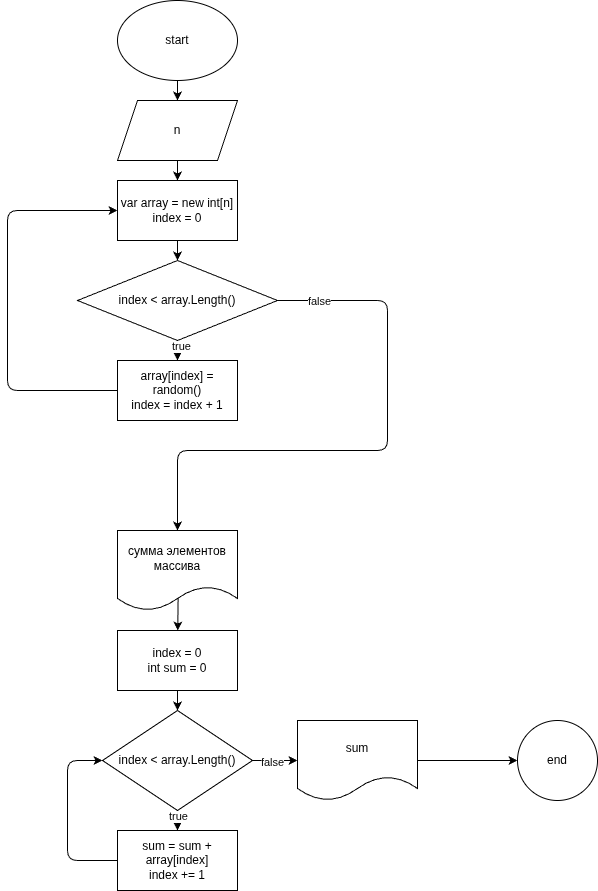

The diagram above was exported from draw.io. Its source (the exported page's mxGraphModel, read from the mxfile embedded in the PNG):
<mxGraphModel dx="817" dy="413" grid="1" gridSize="10" guides="1" tooltips="1" connect="1" arrows="1" fold="1" page="1" pageScale="1" pageWidth="827" pageHeight="1169" math="0" shadow="0">
  <root>
    <mxCell id="0" />
    <mxCell id="1" parent="0" />
    <mxCell id="4" value="" style="edgeStyle=none;html=1;" edge="1" parent="1" source="2" target="3">
      <mxGeometry relative="1" as="geometry" />
    </mxCell>
    <mxCell id="2" value="start" style="ellipse;whiteSpace=wrap;html=1;" vertex="1" parent="1">
      <mxGeometry x="260" y="40" width="120" height="80" as="geometry" />
    </mxCell>
    <mxCell id="8" value="" style="edgeStyle=none;html=1;" edge="1" parent="1" source="3" target="7">
      <mxGeometry relative="1" as="geometry" />
    </mxCell>
    <mxCell id="3" value="n" style="shape=parallelogram;perimeter=parallelogramPerimeter;whiteSpace=wrap;html=1;fixedSize=1;" vertex="1" parent="1">
      <mxGeometry x="260" y="140" width="120" height="60" as="geometry" />
    </mxCell>
    <mxCell id="10" value="" style="edgeStyle=none;html=1;" edge="1" parent="1" source="7" target="9">
      <mxGeometry relative="1" as="geometry" />
    </mxCell>
    <mxCell id="7" value="var array = new int[n]&lt;div&gt;index = 0&lt;/div&gt;" style="whiteSpace=wrap;html=1;" vertex="1" parent="1">
      <mxGeometry x="260" y="220" width="120" height="60" as="geometry" />
    </mxCell>
    <mxCell id="12" value="" style="edgeStyle=none;html=1;" edge="1" parent="1" source="9" target="11">
      <mxGeometry relative="1" as="geometry" />
    </mxCell>
    <mxCell id="30" value="true" style="edgeLabel;html=1;align=center;verticalAlign=middle;resizable=0;points=[];" vertex="1" connectable="0" parent="12">
      <mxGeometry x="-0.5" y="3" relative="1" as="geometry">
        <mxPoint as="offset" />
      </mxGeometry>
    </mxCell>
    <mxCell id="15" value="" style="edgeStyle=none;html=1;" edge="1" parent="1" source="9" target="14">
      <mxGeometry relative="1" as="geometry">
        <Array as="points">
          <mxPoint x="530" y="340" />
          <mxPoint x="530" y="490" />
          <mxPoint x="320" y="490" />
        </Array>
      </mxGeometry>
    </mxCell>
    <mxCell id="29" value="false" style="edgeLabel;html=1;align=center;verticalAlign=middle;resizable=0;points=[];" vertex="1" connectable="0" parent="15">
      <mxGeometry x="-0.8514" relative="1" as="geometry">
        <mxPoint as="offset" />
      </mxGeometry>
    </mxCell>
    <mxCell id="9" value="index &amp;lt; array.Length()" style="rhombus;whiteSpace=wrap;html=1;" vertex="1" parent="1">
      <mxGeometry x="220" y="300" width="200" height="80" as="geometry" />
    </mxCell>
    <mxCell id="13" style="edgeStyle=none;html=1;exitX=0;exitY=0.5;exitDx=0;exitDy=0;entryX=0;entryY=0.5;entryDx=0;entryDy=0;" edge="1" parent="1" source="11" target="7">
      <mxGeometry relative="1" as="geometry">
        <Array as="points">
          <mxPoint x="150" y="430" />
          <mxPoint x="150" y="250" />
        </Array>
      </mxGeometry>
    </mxCell>
    <mxCell id="11" value="array[index] = random()&lt;div&gt;index = index + 1&lt;/div&gt;" style="whiteSpace=wrap;html=1;" vertex="1" parent="1">
      <mxGeometry x="260" y="400" width="120" height="60" as="geometry" />
    </mxCell>
    <mxCell id="17" value="" style="edgeStyle=none;html=1;exitX=0.505;exitY=0.839;exitDx=0;exitDy=0;exitPerimeter=0;" edge="1" parent="1" source="14" target="16">
      <mxGeometry relative="1" as="geometry" />
    </mxCell>
    <mxCell id="14" value="сумма элементов массива" style="shape=document;whiteSpace=wrap;html=1;boundedLbl=1;" vertex="1" parent="1">
      <mxGeometry x="260" y="570" width="120" height="80" as="geometry" />
    </mxCell>
    <mxCell id="19" value="" style="edgeStyle=none;html=1;" edge="1" parent="1" source="16" target="18">
      <mxGeometry relative="1" as="geometry" />
    </mxCell>
    <mxCell id="16" value="index = 0&lt;div&gt;int sum = 0&lt;/div&gt;" style="whiteSpace=wrap;html=1;" vertex="1" parent="1">
      <mxGeometry x="260" y="670" width="120" height="60" as="geometry" />
    </mxCell>
    <mxCell id="21" value="" style="edgeStyle=none;html=1;" edge="1" parent="1" source="18" target="20">
      <mxGeometry relative="1" as="geometry" />
    </mxCell>
    <mxCell id="27" value="true" style="edgeLabel;html=1;align=center;verticalAlign=middle;resizable=0;points=[];" vertex="1" connectable="0" parent="21">
      <mxGeometry x="-0.5" relative="1" as="geometry">
        <mxPoint as="offset" />
      </mxGeometry>
    </mxCell>
    <mxCell id="24" value="" style="edgeStyle=none;html=1;" edge="1" parent="1" source="18" target="23">
      <mxGeometry relative="1" as="geometry" />
    </mxCell>
    <mxCell id="28" value="false" style="edgeLabel;html=1;align=center;verticalAlign=middle;resizable=0;points=[];" vertex="1" connectable="0" parent="24">
      <mxGeometry x="-0.1621" y="-1" relative="1" as="geometry">
        <mxPoint as="offset" />
      </mxGeometry>
    </mxCell>
    <mxCell id="18" value="index &amp;lt; array.Length()" style="rhombus;whiteSpace=wrap;html=1;" vertex="1" parent="1">
      <mxGeometry x="245" y="750" width="150" height="100" as="geometry" />
    </mxCell>
    <mxCell id="22" style="edgeStyle=none;html=1;exitX=0;exitY=0.5;exitDx=0;exitDy=0;entryX=0;entryY=0.5;entryDx=0;entryDy=0;" edge="1" parent="1" source="20" target="18">
      <mxGeometry relative="1" as="geometry">
        <Array as="points">
          <mxPoint x="210" y="900" />
          <mxPoint x="210" y="800" />
        </Array>
      </mxGeometry>
    </mxCell>
    <mxCell id="20" value="sum = sum + array[index]&lt;div&gt;index += 1&lt;/div&gt;" style="whiteSpace=wrap;html=1;" vertex="1" parent="1">
      <mxGeometry x="260" y="870" width="120" height="60" as="geometry" />
    </mxCell>
    <mxCell id="26" value="" style="edgeStyle=none;html=1;" edge="1" parent="1" source="23" target="25">
      <mxGeometry relative="1" as="geometry" />
    </mxCell>
    <mxCell id="23" value="sum" style="shape=document;whiteSpace=wrap;html=1;boundedLbl=1;" vertex="1" parent="1">
      <mxGeometry x="440" y="760" width="120" height="80" as="geometry" />
    </mxCell>
    <mxCell id="25" value="end" style="ellipse;whiteSpace=wrap;html=1;" vertex="1" parent="1">
      <mxGeometry x="660" y="760" width="80" height="80" as="geometry" />
    </mxCell>
  </root>
</mxGraphModel>